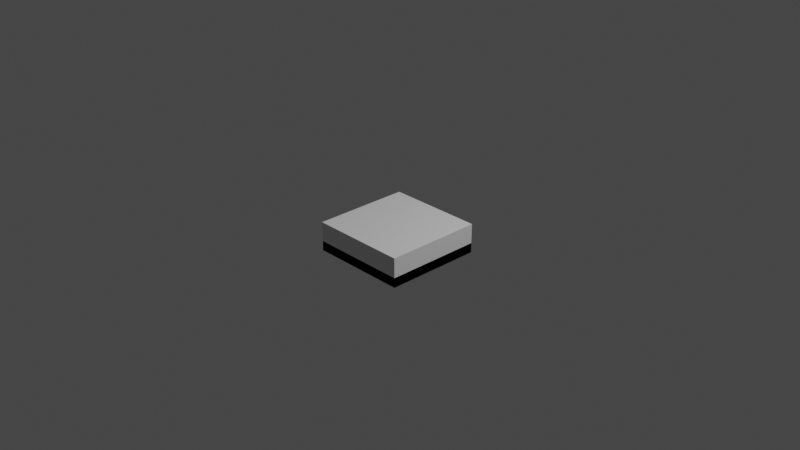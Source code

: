 # Source: base.blend  (saved by Blender 3.0.42; exported with 4.5.12 LTS)
import bpy
from mathutils import Matrix  # noqa: F401  (used for matrix-valued properties, if any)

bpy.ops.wm.read_factory_settings(use_empty=True)
scene = bpy.context.scene
scene.name = 'Scene'

# ---- collections
col_collection = bpy.data.collections.new('Collection'); scene.collection.children.link(col_collection)

# ---- materials (node trees are filled in below, after node groups)
mat_material = bpy.data.materials.new('Material')
mat_material.alpha_threshold = 0.0
mat_material.use_transparent_shadow = False
mat_material.line_color = (0.0, 0.0, 0.0, 1.0)

# ---- material node trees
mat_material.use_nodes = True; mat_material.node_tree.nodes.clear()
_N = mat_material.node_tree.nodes; _L = mat_material.node_tree.links
n0 = _N.new('ShaderNodeOutputMaterial'); n0.name = 'Material Output'; n0.location = (300, 300)
n1 = _N.new('ShaderNodeBsdfPrincipled'); n1.name = 'Principled BSDF'; n1.location = (10, 300)
n1.distribution = 'GGX'
n1.subsurface_method = 'RANDOM_WALK_SKIN'
n1.inputs[2].default_value = 0.4
n1.inputs[3].default_value = 1.45
n1.inputs[27].default_value = (0.0, 0.0, 0.0, 1.0)
n1.inputs[28].default_value = 1.0
_L.new(n1.outputs[0], n0.inputs[0])
n0.is_active_output = True

# ---- world
world_world = bpy.data.worlds.new('World'); scene.world = world_world
world_world.use_nodes = True; world_world.node_tree.nodes.clear()
_N = world_world.node_tree.nodes; _L = world_world.node_tree.links
n0 = _N.new('ShaderNodeOutputWorld'); n0.name = 'World Output'; n0.location = (300, 300)
n1 = _N.new('ShaderNodeBackground'); n1.name = 'Background'; n1.location = (10, 300)
n1.inputs[0].default_value = (0.05088, 0.05088, 0.05088, 1.0)
_L.new(n1.outputs[0], n0.inputs[0])
n0.is_active_output = True
world_world.color = (0.05088, 0.05088, 0.05088)
world_world.use_sun_shadow = False
world_world.sun_shadow_jitter_overblur = 0.0

# ---- cameras
cam_camera = bpy.data.cameras.new('Camera')
cam_camera.clip_end = 100.0
cam_camera.ortho_scale = 7.314

# ---- lights
light_light = bpy.data.lights.new('Light', 'POINT')
light_light.transmission_factor = 0.0
light_light.energy = 1000.0
light_light.shadow_soft_size = 0.1
light_light.shadow_maximum_resolution = 0.006
light_light.use_absolute_resolution = True

# ---- meshes
me_cube = bpy.data.meshes.new('Cube')
me_cube.from_pydata([(1.0, -1.192e-07, 0.3), (1.0, -1.192e-07, 0.0), (1.0, -1.0, 0.3), (1.0, -1.0, 0.0), (0.0, -1.192e-07, 0.3), (0.0, -1.192e-07, 0.0), (0.0, -1.0, 0.3), (0.0, -1.0, 0.0)], [], [(0, 4, 6, 2), (3, 2, 6, 7), (7, 6, 4, 5), (5, 1, 3, 7), (1, 0, 2, 3), (5, 4, 0, 1)])
_uv = me_cube.uv_layers.new(name='UVMap')
_uv.uv.foreach_set('vector', [0.625, 0.5, 0.875, 0.5, 0.875, 0.75, 0.625, 0.75, 0.375, 0.75, 0.625, 0.75, 0.625, 1.0, 0.375, 1.0, 0.375, 0.0, 0.625, 0.0, 0.625, 0.25, 0.375, 0.25, 0.125, 0.5, 0.375, 0.5, 0.375, 0.75, 0.125, 0.75, 0.375, 0.5, 0.625, 0.5, 0.625, 0.75, 0.375, 0.75, 0.375, 0.25, 0.625, 0.25, 0.625, 0.5, 0.375, 0.5])
me_cube.materials.append(mat_material)
me_cube.use_remesh_preserve_volume = False
me_cube.use_remesh_preserve_attributes = False
me_cube.use_mirror_vertex_groups = False
me_cube.update()
me_cube_001 = bpy.data.meshes.new('Cube.001')
me_cube_001.from_pydata([(1.0, -1.192e-07, 0.1), (1.0, -1.192e-07, 0.0), (1.0, -1.0, 0.1), (1.0, -1.0, 0.0), (0.0, -1.192e-07, 0.1), (0.0, -1.192e-07, 0.0), (0.0, -1.0, 0.1), (0.0, -1.0, 0.0)], [], [(0, 4, 6, 2), (3, 2, 6, 7), (7, 6, 4, 5), (5, 1, 3, 7), (1, 0, 2, 3), (5, 4, 0, 1)])
_uv = me_cube_001.uv_layers.new(name='UVMap')
_uv.uv.foreach_set('vector', [0.625, 0.5, 0.875, 0.5, 0.875, 0.75, 0.625, 0.75, 0.375, 0.75, 0.625, 0.75, 0.625, 1.0, 0.375, 1.0, 0.375, 0.0, 0.625, 0.0, 0.625, 0.25, 0.375, 0.25, 0.125, 0.5, 0.375, 0.5, 0.375, 0.75, 0.125, 0.75, 0.375, 0.5, 0.625, 0.5, 0.625, 0.75, 0.375, 0.75, 0.375, 0.25, 0.625, 0.25, 0.625, 0.5, 0.375, 0.5])
me_cube_001.materials.append(mat_material)
me_cube_001.use_remesh_preserve_volume = False
me_cube_001.use_remesh_preserve_attributes = False
me_cube_001.use_mirror_vertex_groups = False
me_cube_001.update()
me_cube_002 = bpy.data.meshes.new('Cube.002')
me_cube_002.from_pydata([(1.0, -1.192e-07, -2.235e-08), (1.0, -1.0, -2.235e-08), (0.0, -1.192e-07, -2.235e-08), (0.0, -1.0, -2.235e-08)], [], [(0, 2, 3, 1)])
_uv = me_cube_002.uv_layers.new(name='UVMap')
_uv.uv.foreach_set('vector', [0.0, 0.0, 1.0, 0.0, 1.0, 1.0, 0.0, 1.0])
me_cube_002.materials.append(mat_material)
me_cube_002.use_remesh_preserve_volume = False
me_cube_002.use_remesh_preserve_attributes = False
me_cube_002.use_mirror_vertex_groups = False
me_cube_002.update()

# ---- objects
ob_water = bpy.data.objects.new('Water', me_cube)
ob_light = bpy.data.objects.new('Light', light_light)
ob_camera = bpy.data.objects.new('Camera', cam_camera)
ob_grass = bpy.data.objects.new('Grass', me_cube_001)
ob_plane = bpy.data.objects.new('Plane', me_cube_002)

# ---- transforms, parenting, visibility, modifiers, constraints
ob_water.location = (0.0, 0.0, 0.0)
ob_water.lock_rotations_4d = False
ob_water.empty_display_type = 'ARROWS'
ob_water.lineart.crease_threshold = 0.0
ob_light.location = (4.076, 1.005, 5.904)
ob_light.rotation_euler = (0.6503, 0.05522, 1.866)
ob_light.lock_rotations_4d = False
ob_light.empty_display_type = 'ARROWS'
ob_light.color = (0.0, 0.0, 0.0, 0.0)
ob_light.lineart.crease_threshold = 0.0
ob_camera.location = (7.359, -6.926, 4.958)
ob_camera.rotation_euler = (1.109, 0.0, 0.8149)
ob_camera.lock_rotations_4d = False
ob_camera.empty_display_type = 'ARROWS'
ob_camera.color = (0.0, 0.0, 0.0, 0.0)
ob_camera.display_type = 'WIRE'
ob_camera.lineart.crease_threshold = 0.0
ob_grass.location = (0.0, 0.0, 0.0)
ob_grass.lock_rotations_4d = False
ob_grass.empty_display_type = 'ARROWS'
ob_grass.lineart.crease_threshold = 0.0
ob_plane.location = (0.0, 0.0, 0.0)
ob_plane.lock_rotations_4d = False
ob_plane.empty_display_type = 'ARROWS'
ob_plane.lineart.crease_threshold = 0.0

# ---- collection membership
col_collection.objects.link(ob_water)
col_collection.objects.link(ob_light)
col_collection.objects.link(ob_camera)
col_collection.objects.link(ob_grass)
col_collection.objects.link(ob_plane)

# ---- scene / render settings (as saved in the file)
scene.camera = ob_camera
scene.frame_start = 1; scene.frame_end = 250; scene.frame_set(1)
scene.render.engine = 'BLENDER_EEVEE_NEXT'
scene.cycles.sampling_pattern = 'TABULATED_SOBOL'
scene.cycles.use_light_tree = False
scene.view_settings.view_transform = 'Filmic'
bpy.context.view_layer.update()
